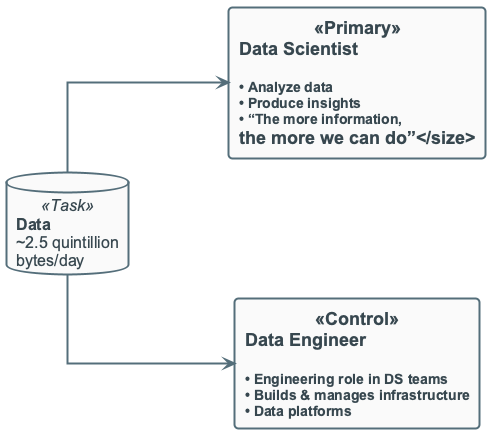

The diagram above was rendered by PlantUML. Its source (embedded in the PNG):
@startuml
!include ../_template_styles.puml
' Data Scientist vs Data Engineer — roles
left to right direction

rectangle "**Data Scientist**\n\n<size:14>• Analyze data</size>\n<size:14>• Produce insights</size>\n<size:14>• “The more information,\nthe more we can do”</size>" as DS <<Primary>>

rectangle "**Data Engineer**\n\n<size:14>• Engineering role in DS teams</size>\n<size:14>• Builds & manages infrastructure</size>\n<size:14>• Data platforms</size>" as DE <<Control>>

database "**Data**\n~2.5 quintillion\nbytes/day" as D <<Task>>

D --> DS
D --> DE

@enduml